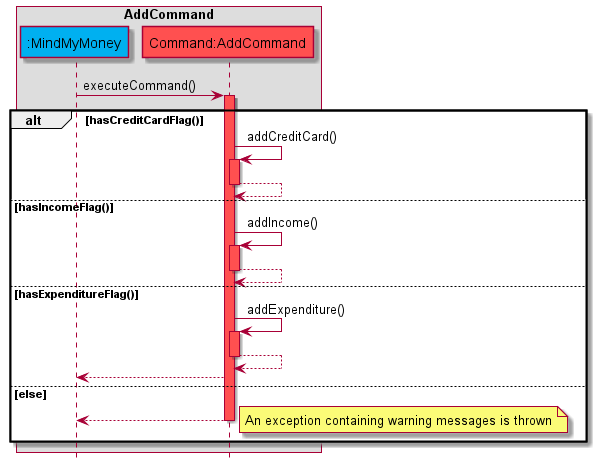

The diagram above was rendered by PlantUML. Its source (embedded in the PNG):
@startuml
!include Style.puml

box AddCommand
participant ":MindMyMoney" as Parser PARSER_COLOUR
participant "Command:AddCommand" as AddCommand COMMANDS_COLOUR
end box
hide footbox

Parser -> AddCommand: executeCommand()
activate AddCommand COMMANDS_COLOUR

alt hasCreditCardFlag()
AddCommand -> AddCommand: addCreditCard()
activate AddCommand COMMANDS_COLOUR
AddCommand --> AddCommand:
deactivate AddCommand


else hasIncomeFlag()
AddCommand -> AddCommand: addIncome()
activate AddCommand COMMANDS_COLOUR
AddCommand --> AddCommand:
deactivate AddCommand

else hasExpenditureFlag()
AddCommand -> AddCommand: addExpenditure()
activate AddCommand COMMANDS_COLOUR
AddCommand --> AddCommand:
deactivate AddCommand COMMANDS_COLOUR
AddCommand --> Parser:

else else
AddCommand --> Parser:
deactivate AddCommand COMMANDS_COLOUR
note right
An exception containing warning messages is thrown
end note
end

@enduml